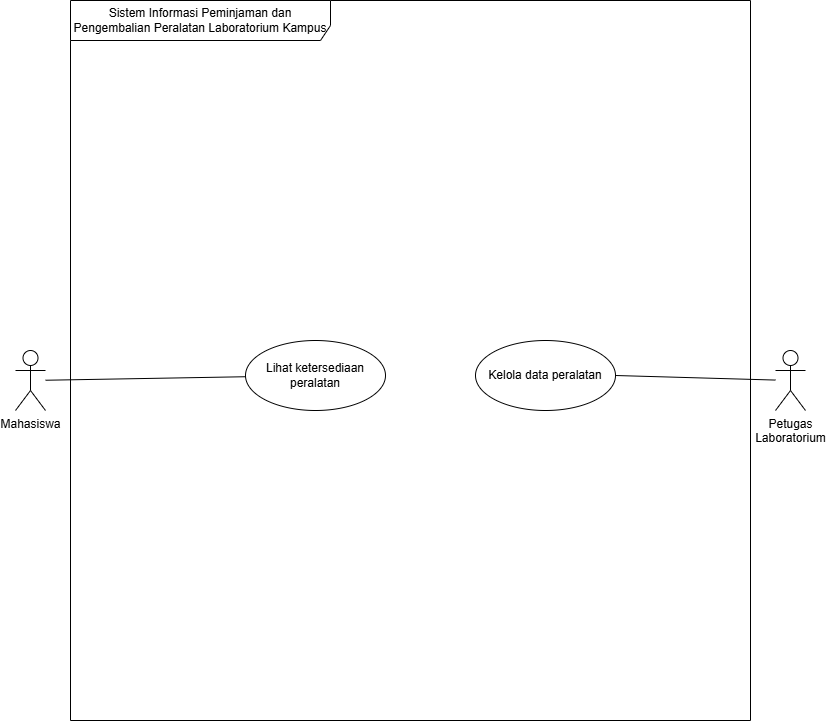

The diagram above was exported from draw.io. Its source (the exported page's mxGraphModel, read from the mxfile embedded in the PNG):
<mxGraphModel dx="973" dy="890" grid="1" gridSize="10" guides="1" tooltips="1" connect="1" arrows="1" fold="1" page="1" pageScale="1" pageWidth="850" pageHeight="1100" math="0" shadow="0">
  <root>
    <mxCell id="0" />
    <mxCell id="1" parent="0" />
    <mxCell id="VULHCGuQNchzp6tIa_p_-1" parent="1" style="shape=umlFrame;whiteSpace=wrap;html=1;pointerEvents=0;recursiveResize=0;container=1;collapsible=0;width=260;height=40;" value="Sistem Informasi Peminjaman dan Pengembalian Peralatan Laboratorium Kampus" vertex="1">
      <mxGeometry height="720" width="680" x="85" y="120" as="geometry" />
    </mxCell>
    <mxCell id="VULHCGuQNchzp6tIa_p_-4" parent="VULHCGuQNchzp6tIa_p_-1" style="ellipse;whiteSpace=wrap;html=1;" value="Lihat ketersediaan peralatan" vertex="1">
      <mxGeometry height="70" width="140" x="175" y="340" as="geometry" />
    </mxCell>
    <mxCell id="VULHCGuQNchzp6tIa_p_-5" parent="VULHCGuQNchzp6tIa_p_-1" style="ellipse;whiteSpace=wrap;html=1;" value="Kelola data peralatan" vertex="1">
      <mxGeometry height="70" width="140" x="405" y="340" as="geometry" />
    </mxCell>
    <mxCell id="VULHCGuQNchzp6tIa_p_-6" edge="1" parent="1" source="VULHCGuQNchzp6tIa_p_-2" style="edgeStyle=none;html=1;endArrow=none;endFill=0;" target="VULHCGuQNchzp6tIa_p_-4">
      <mxGeometry relative="1" as="geometry" />
    </mxCell>
    <mxCell id="VULHCGuQNchzp6tIa_p_-2" parent="1" style="shape=umlActor;verticalLabelPosition=bottom;verticalAlign=top;html=1;" value="Mahasiswa" vertex="1">
      <mxGeometry height="60" width="30" x="30" y="470" as="geometry" />
    </mxCell>
    <mxCell id="VULHCGuQNchzp6tIa_p_-7" edge="1" parent="1" source="VULHCGuQNchzp6tIa_p_-3" style="edgeStyle=none;html=1;entryX=1;entryY=0.5;entryDx=0;entryDy=0;endArrow=none;endFill=0;" target="VULHCGuQNchzp6tIa_p_-5">
      <mxGeometry relative="1" as="geometry" />
    </mxCell>
    <mxCell id="VULHCGuQNchzp6tIa_p_-3" parent="1" style="shape=umlActor;verticalLabelPosition=bottom;verticalAlign=top;html=1;" value="Petugas&lt;div&gt;Laboratorium&lt;/div&gt;" vertex="1">
      <mxGeometry height="60" width="30" x="790" y="470" as="geometry" />
    </mxCell>
  </root>
</mxGraphModel>